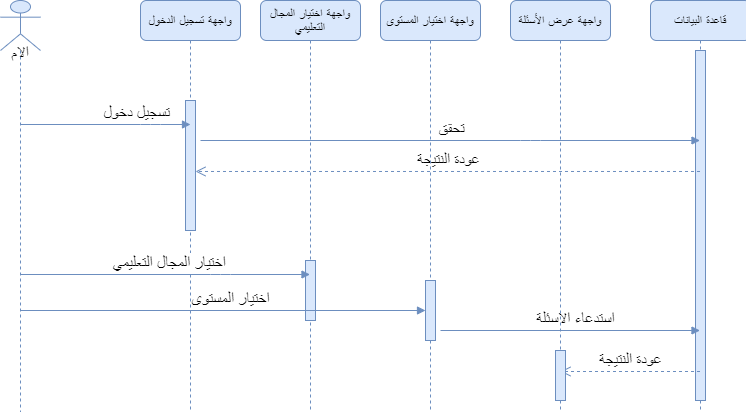

The diagram above was exported from draw.io. Its source (the exported page's mxGraphModel, read from the mxfile embedded in the PNG):
<mxGraphModel dx="852" dy="494" grid="1" gridSize="10" guides="1" tooltips="1" connect="1" arrows="1" fold="1" page="1" pageScale="1" pageWidth="1100" pageHeight="850" background="#ffffff" math="0" shadow="0">
  <root>
    <mxCell id="0" />
    <mxCell id="1" parent="0" />
    <mxCell id="_mZ-g574RaexPyjranYj-12" value="واجهة اختيار المجال التعليمي" style="shape=umlLifeline;perimeter=lifelinePerimeter;whiteSpace=wrap;html=1;container=1;collapsible=0;recursiveResize=0;outlineConnect=0;rounded=1;shadow=0;comic=0;labelBackgroundColor=none;strokeWidth=1;fontFamily=Verdana;fontSize=12;align=center;fillColor=#dae8fc;strokeColor=#6c8ebf;" vertex="1" parent="1">
      <mxGeometry x="600" y="240" width="100" height="580" as="geometry" />
    </mxCell>
    <mxCell id="_mZ-g574RaexPyjranYj-13" value="" style="html=1;points=[];perimeter=orthogonalPerimeter;rounded=0;shadow=0;comic=0;labelBackgroundColor=none;strokeWidth=1;fontFamily=Verdana;fontSize=12;align=center;fillColor=#dae8fc;strokeColor=#6c8ebf;" vertex="1" parent="_mZ-g574RaexPyjranYj-12">
      <mxGeometry x="45" y="260" width="10" height="60" as="geometry" />
    </mxCell>
    <mxCell id="_mZ-g574RaexPyjranYj-14" value="قاعدة البيانات" style="shape=umlLifeline;perimeter=lifelinePerimeter;whiteSpace=wrap;html=1;container=1;collapsible=0;recursiveResize=0;outlineConnect=0;rounded=1;shadow=0;comic=0;labelBackgroundColor=none;strokeWidth=1;fontFamily=Verdana;fontSize=12;align=center;fillColor=#dae8fc;strokeColor=#6c8ebf;" vertex="1" parent="1">
      <mxGeometry x="990" y="240" width="100" height="510" as="geometry" />
    </mxCell>
    <mxCell id="_mZ-g574RaexPyjranYj-15" value="" style="html=1;points=[];perimeter=orthogonalPerimeter;rounded=0;shadow=0;comic=0;labelBackgroundColor=none;strokeWidth=1;fontFamily=Verdana;fontSize=12;align=center;fillColor=#dae8fc;strokeColor=#6c8ebf;" vertex="1" parent="_mZ-g574RaexPyjranYj-14">
      <mxGeometry x="45" y="50" width="10" height="350" as="geometry" />
    </mxCell>
    <mxCell id="_mZ-g574RaexPyjranYj-16" value="واجهة تسجيل الدخول" style="shape=umlLifeline;perimeter=lifelinePerimeter;whiteSpace=wrap;html=1;container=1;collapsible=0;recursiveResize=0;outlineConnect=0;rounded=1;shadow=0;comic=0;labelBackgroundColor=none;strokeWidth=1;fontFamily=Verdana;fontSize=12;align=center;fillColor=#dae8fc;strokeColor=#6c8ebf;" vertex="1" parent="1">
      <mxGeometry x="480" y="240" width="100" height="580" as="geometry" />
    </mxCell>
    <mxCell id="_mZ-g574RaexPyjranYj-17" value="" style="html=1;points=[];perimeter=orthogonalPerimeter;rounded=0;shadow=0;comic=0;labelBackgroundColor=none;strokeWidth=1;fontFamily=Verdana;fontSize=12;align=center;fillColor=#dae8fc;strokeColor=#6c8ebf;" vertex="1" parent="_mZ-g574RaexPyjranYj-16">
      <mxGeometry x="45" y="100" width="10" height="130" as="geometry" />
    </mxCell>
    <mxCell id="_mZ-g574RaexPyjranYj-18" value="تسجيل دخول" style="html=1;verticalAlign=bottom;endArrow=block;fontSize=16;fillColor=#dae8fc;strokeColor=#6c8ebf;" edge="1" parent="1" source="_mZ-g574RaexPyjranYj-21">
      <mxGeometry x="0.36" width="80" relative="1" as="geometry">
        <mxPoint x="390" y="364" as="sourcePoint" />
        <mxPoint x="530" y="364" as="targetPoint" />
        <Array as="points">
          <mxPoint x="490" y="364" />
        </Array>
        <mxPoint as="offset" />
      </mxGeometry>
    </mxCell>
    <mxCell id="_mZ-g574RaexPyjranYj-19" value="تحقق" style="html=1;verticalAlign=bottom;endArrow=block;fontSize=16;fillColor=#dae8fc;strokeColor=#6c8ebf;" edge="1" parent="1" target="_mZ-g574RaexPyjranYj-14">
      <mxGeometry x="0.0031" width="80" relative="1" as="geometry">
        <mxPoint x="540" y="380" as="sourcePoint" />
        <mxPoint x="890" y="380" as="targetPoint" />
        <mxPoint as="offset" />
        <Array as="points">
          <mxPoint x="870" y="380" />
        </Array>
      </mxGeometry>
    </mxCell>
    <mxCell id="_mZ-g574RaexPyjranYj-20" value="عودة النتيجة" style="html=1;verticalAlign=bottom;endArrow=open;dashed=1;endSize=8;fontSize=16;fillColor=#dae8fc;strokeColor=#6c8ebf;entryX=1;entryY=0.546;entryDx=0;entryDy=0;entryPerimeter=0;" edge="1" parent="1" source="_mZ-g574RaexPyjranYj-14" target="_mZ-g574RaexPyjranYj-17">
      <mxGeometry relative="1" as="geometry">
        <mxPoint x="890" y="410" as="sourcePoint" />
        <mxPoint x="550" y="410" as="targetPoint" />
      </mxGeometry>
    </mxCell>
    <mxCell id="_mZ-g574RaexPyjranYj-21" value="الام" style="shape=umlLifeline;participant=umlActor;perimeter=lifelinePerimeter;whiteSpace=wrap;html=1;container=1;collapsible=0;recursiveResize=0;verticalAlign=top;spacingTop=36;outlineConnect=0;fontSize=16;size=50;fillColor=#dae8fc;strokeColor=#6c8ebf;" vertex="1" parent="1">
      <mxGeometry x="340" y="240" width="40" height="485" as="geometry" />
    </mxCell>
    <mxCell id="_mZ-g574RaexPyjranYj-22" value="اختيار المجال التعليمي&amp;nbsp;" style="html=1;verticalAlign=bottom;endArrow=block;fontSize=16;fillColor=#dae8fc;strokeColor=#6c8ebf;" edge="1" parent="1">
      <mxGeometry x="0.0381" width="80" relative="1" as="geometry">
        <mxPoint x="359.5" y="514" as="sourcePoint" />
        <mxPoint x="649.5" y="514" as="targetPoint" />
        <Array as="points">
          <mxPoint x="560" y="514" />
        </Array>
        <mxPoint as="offset" />
      </mxGeometry>
    </mxCell>
    <mxCell id="_mZ-g574RaexPyjranYj-23" value="واجهة اختيار المستوى" style="shape=umlLifeline;perimeter=lifelinePerimeter;whiteSpace=wrap;html=1;container=1;collapsible=0;recursiveResize=0;outlineConnect=0;rounded=1;shadow=0;comic=0;labelBackgroundColor=none;strokeWidth=1;fontFamily=Verdana;fontSize=12;align=center;fillColor=#dae8fc;strokeColor=#6c8ebf;" vertex="1" parent="1">
      <mxGeometry x="720" y="240" width="100" height="580" as="geometry" />
    </mxCell>
    <mxCell id="_mZ-g574RaexPyjranYj-24" value="" style="html=1;points=[];perimeter=orthogonalPerimeter;rounded=0;shadow=0;comic=0;labelBackgroundColor=none;strokeWidth=1;fontFamily=Verdana;fontSize=12;align=center;fillColor=#dae8fc;strokeColor=#6c8ebf;" vertex="1" parent="_mZ-g574RaexPyjranYj-23">
      <mxGeometry x="45" y="280" width="10" height="60" as="geometry" />
    </mxCell>
    <mxCell id="_mZ-g574RaexPyjranYj-25" value="اختيار المستوى" style="html=1;verticalAlign=bottom;endArrow=block;fontSize=16;fillColor=#dae8fc;strokeColor=#6c8ebf;entryX=0;entryY=0.533;entryDx=0;entryDy=0;entryPerimeter=0;" edge="1" parent="1">
      <mxGeometry x="0.0381" width="80" relative="1" as="geometry">
        <mxPoint x="359.5" y="550" as="sourcePoint" />
        <mxPoint x="765" y="550" as="targetPoint" />
        <Array as="points" />
        <mxPoint as="offset" />
      </mxGeometry>
    </mxCell>
    <mxCell id="_mZ-g574RaexPyjranYj-26" value="استدعاء الاسئلة" style="html=1;verticalAlign=bottom;endArrow=block;fontSize=16;fillColor=#dae8fc;strokeColor=#6c8ebf;" edge="1" parent="1">
      <mxGeometry x="0.0381" width="80" relative="1" as="geometry">
        <mxPoint x="780" y="570" as="sourcePoint" />
        <mxPoint x="1039.5" y="570" as="targetPoint" />
        <Array as="points" />
        <mxPoint as="offset" />
      </mxGeometry>
    </mxCell>
    <mxCell id="_mZ-g574RaexPyjranYj-27" value="عودة النتيجة" style="html=1;verticalAlign=bottom;endArrow=open;dashed=1;endSize=8;fontSize=16;fillColor=#dae8fc;strokeColor=#6c8ebf;" edge="1" parent="1">
      <mxGeometry relative="1" as="geometry">
        <mxPoint x="1039.5" y="611" as="sourcePoint" />
        <mxPoint x="900" y="611" as="targetPoint" />
      </mxGeometry>
    </mxCell>
    <mxCell id="_mZ-g574RaexPyjranYj-28" value="واجهة عرض الأسئلة" style="shape=umlLifeline;perimeter=lifelinePerimeter;whiteSpace=wrap;html=1;container=1;collapsible=0;recursiveResize=0;outlineConnect=0;rounded=1;shadow=0;comic=0;labelBackgroundColor=none;strokeWidth=1;fontFamily=Verdana;fontSize=12;align=center;fillColor=#dae8fc;strokeColor=#6c8ebf;" vertex="1" parent="1">
      <mxGeometry x="850" y="240" width="100" height="510" as="geometry" />
    </mxCell>
    <mxCell id="_mZ-g574RaexPyjranYj-29" value="" style="html=1;points=[];perimeter=orthogonalPerimeter;rounded=0;shadow=0;comic=0;labelBackgroundColor=none;strokeWidth=1;fontFamily=Verdana;fontSize=12;align=center;fillColor=#dae8fc;strokeColor=#6c8ebf;" vertex="1" parent="_mZ-g574RaexPyjranYj-28">
      <mxGeometry x="45" y="350" width="10" height="50" as="geometry" />
    </mxCell>
  </root>
</mxGraphModel>